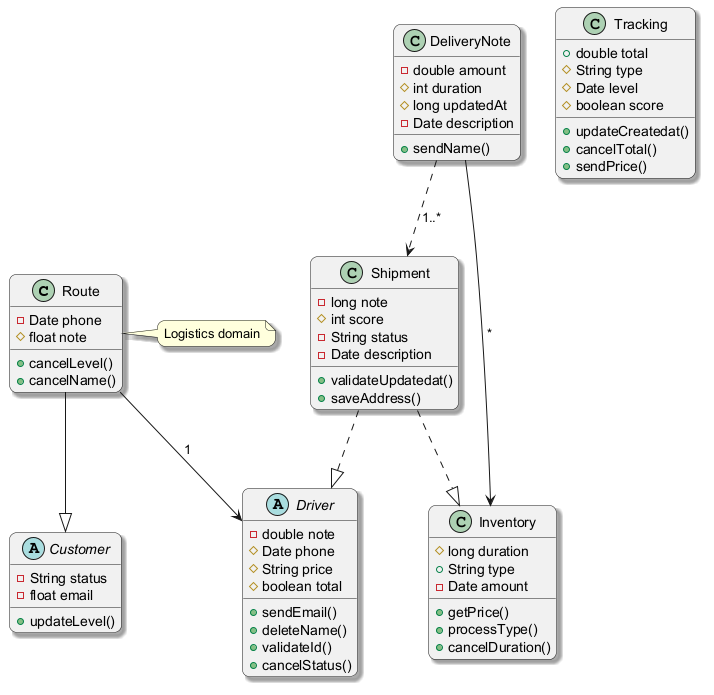

The diagram above was rendered by PlantUML. Its source (embedded in the PNG):
@startuml
skinparam backgroundColor #FFFFFF
skinparam roundCorner 15
skinparam shadowing true
class Route {
  -Date phone
  #float note
  +cancelLevel()
  +cancelName()
}
class Tracking {
  +double total
  #String type
  #Date level
  #boolean score
  +updateCreatedat()
  +cancelTotal()
  +sendPrice()
}
class Inventory {
  #long duration
  +String type
  -Date amount
  +getPrice()
  +processType()
  +cancelDuration()
}
abstract class Driver {
  -double note
  #Date phone
  #String price
  #boolean total
  +sendEmail()
  +deleteName()
  +validateId()
  +cancelStatus()
}
abstract class Customer {
  -String status
  -float email
  +updateLevel()
}
class Shipment {
  -long note
  #int score
  -String status
  -Date description
  +validateUpdatedat()
  +saveAddress()
}
class DeliveryNote {
  -double amount
  #int duration
  #long updatedAt
  -Date description
  +sendName()
}
Route --> Driver : "1"
Route --|> Customer
Shipment ..|> Inventory
Shipment ..|> Driver
DeliveryNote ..> Shipment : "1..*"
DeliveryNote --> Inventory : "*"
note right of Route : Logistics domain
@enduml